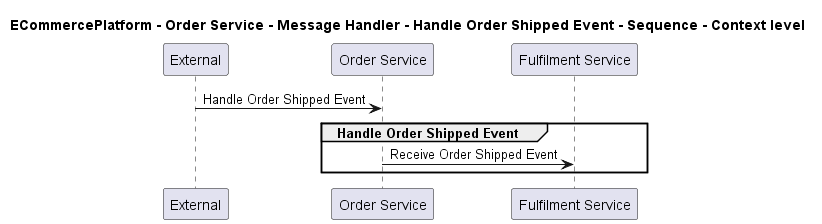

The diagram above was rendered by PlantUML. Its source (embedded in the PNG):
@startuml
!pragma layout smetana

title ECommercePlatform - Order Service - Message Handler - Handle Order Shipped Event - Sequence - Context level

participant "External" as C4InterFlow.SoftwareSystems.ExternalSystem
participant "Order Service" as ECommercePlatform.SoftwareSystems.OrderService
participant "Fulfilment Service" as ECommercePlatform.SoftwareSystems.FulfilmentService

C4InterFlow.SoftwareSystems.ExternalSystem -> ECommercePlatform.SoftwareSystems.OrderService : Handle Order Shipped Event
group Handle Order Shipped Event
ECommercePlatform.SoftwareSystems.OrderService -> ECommercePlatform.SoftwareSystems.FulfilmentService : Receive Order Shipped Event
end


@enduml